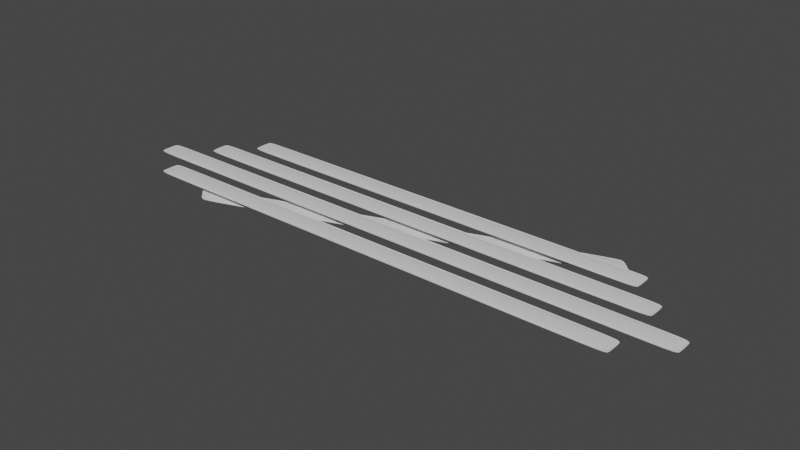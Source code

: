 # Source: WoodDebris.blend  (saved by Blender 3.1.7; exported with 4.5.12 LTS)
import bpy
from mathutils import Matrix  # noqa: F401  (used for matrix-valued properties, if any)

bpy.ops.wm.read_factory_settings(use_empty=True)
scene = bpy.context.scene
scene.name = 'Scene'

# ---- collections
col_collection = bpy.data.collections.new('Collection'); scene.collection.children.link(col_collection)

# ---- materials (node trees are filled in below, after node groups)
mat_material = bpy.data.materials.new('Material')
mat_material.alpha_threshold = 0.0
mat_material.use_transparent_shadow = False
mat_material.line_color = (0.0, 0.0, 0.0, 1.0)

# ---- material node trees
mat_material.use_nodes = True; mat_material.node_tree.nodes.clear()
_N = mat_material.node_tree.nodes; _L = mat_material.node_tree.links
n0 = _N.new('ShaderNodeOutputMaterial'); n0.name = 'Material Output'; n0.location = (300, 300)
n1 = _N.new('ShaderNodeBsdfPrincipled'); n1.name = 'Principled BSDF'; n1.location = (10, 300)
n1.distribution = 'GGX'
n1.subsurface_method = 'RANDOM_WALK_SKIN'
n1.inputs[2].default_value = 0.4
n1.inputs[3].default_value = 1.45
n1.inputs[27].default_value = (0.0, 0.0, 0.0, 1.0)
n1.inputs[28].default_value = 1.0
_L.new(n1.outputs[0], n0.inputs[0])
n0.is_active_output = True

# ---- world
world_world = bpy.data.worlds.new('World'); scene.world = world_world
world_world.use_nodes = True; world_world.node_tree.nodes.clear()
_N = world_world.node_tree.nodes; _L = world_world.node_tree.links
n0 = _N.new('ShaderNodeOutputWorld'); n0.name = 'World Output'; n0.location = (300, 300)
n1 = _N.new('ShaderNodeBackground'); n1.name = 'Background'; n1.location = (10, 300)
n1.inputs[0].default_value = (0.05088, 0.05088, 0.05088, 1.0)
_L.new(n1.outputs[0], n0.inputs[0])
n0.is_active_output = True
world_world.color = (0.05088, 0.05088, 0.05088)
world_world.use_sun_shadow = False
world_world.sun_shadow_jitter_overblur = 0.0

# ---- meshes
me_cube = bpy.data.meshes.new('Cube')
me_cube.from_pydata([(2.441, 0.1489, 0.05136), (2.441, 0.1489, -0.05136), (2.441, -0.1489, 0.05136), (2.441, -0.1489, -0.05136), (-2.441, 0.1489, 0.05136), (-2.441, 0.1489, -0.05136), (-2.441, -0.1489, 0.05136), (-2.441, -0.1489, -0.05136), (7.677e-10, 0.1489, -0.05136), (7.677e-10, -0.1489, 0.05136), (7.677e-10, -0.1489, -0.05136), (7.677e-10, 0.1489, 0.05136), (1.221, -0.1489, -0.05136), (1.221, 0.1489, 0.05136), (1.221, 0.1489, -0.05136), (1.221, -0.1489, 0.05136), (-1.221, 0.1489, -0.05136), (-1.221, -0.1489, 0.05136), (-1.221, -0.1489, -0.05136), (-1.221, 0.1489, 0.05136), (2.821, 0.4616, 0.05136), (2.821, 0.4616, -0.05136), (2.821, 0.1638, 0.05136), (2.821, 0.1638, -0.05136), (-2.821, 0.4616, 0.05136), (-2.821, 0.4616, -0.05136), (-2.821, 0.1638, 0.05136), (-2.821, 0.1638, -0.05136), (4.989e-09, 0.4616, -0.05136), (4.989e-09, 0.1638, 0.05136), (4.989e-09, 0.1638, -0.05136), (4.989e-09, 0.4616, 0.05136), (1.411, 0.1638, -0.05136), (1.411, 0.4616, 0.05136), (1.411, 0.4616, -0.05136), (1.411, 0.1638, 0.05136), (-1.411, 0.4616, -0.05136), (-1.411, 0.1638, 0.05136), (-1.411, 0.1638, -0.05136), (-1.411, 0.4616, 0.05136), (2.441, 0.7742, 0.05136), (2.441, 0.7742, -0.05136), (2.441, 0.4764, 0.05136), (2.441, 0.4764, -0.05136), (-2.441, 0.7742, 0.05136), (-2.441, 0.7742, -0.05136), (-2.441, 0.4764, 0.05136), (-2.441, 0.4764, -0.05136), (7.677e-10, 0.7742, -0.05136), (7.677e-10, 0.4764, 0.05136), (7.677e-10, 0.4764, -0.05136), (7.677e-10, 0.7742, 0.05136), (1.221, 0.4764, -0.05136), (1.221, 0.7742, 0.05136), (1.221, 0.7742, -0.05136), (1.221, 0.4764, 0.05136), (-1.221, 0.7742, -0.05136), (-1.221, 0.4764, 0.05136), (-1.221, 0.4764, -0.05136), (-1.221, 0.7742, 0.05136), (2.153, 1.087, 0.05136), (2.153, 1.087, -0.05136), (2.153, 0.7891, 0.05136), (2.153, 0.7891, -0.05136), (-2.153, 1.087, 0.05136), (-2.153, 1.087, -0.05136), (-2.153, 0.7891, 0.05136), (-2.153, 0.7891, -0.05136), (-2.428e-09, 1.087, -0.05136), (-2.428e-09, 0.7891, 0.05136), (-2.428e-09, 0.7891, -0.05136), (-2.428e-09, 1.087, 0.05136), (1.077, 0.7891, -0.05136), (1.077, 1.087, 0.05136), (1.077, 1.087, -0.05136), (1.077, 0.7891, 0.05136), (-1.077, 1.087, -0.05136), (-1.077, 0.7891, 0.05136), (-1.077, 0.7891, -0.05136), (-1.077, 1.087, 0.05136), (1.772, 1.316, -0.01053), (1.772, 1.316, -0.1132), (2.005, 1.056, -0.01053), (2.005, 1.056, -0.1132), (-1.993, 0.01725, -0.01053), (-1.993, 0.01725, -0.1132), (-1.76, -0.2431, -0.01053), (-1.76, -0.2431, -0.1132), (-0.1104, 0.6668, -0.1132), (0.1222, 0.4065, -0.01053), (0.1222, 0.4065, -0.1132), (-0.1104, 0.6668, -0.01053), (1.063, 0.7313, -0.1132), (0.8309, 0.9916, -0.01053), (0.8309, 0.9916, -0.1132), (1.063, 0.7313, -0.01053), (-1.052, 0.342, -0.1132), (-0.8191, 0.08168, -0.01053), (-0.8191, 0.08168, -0.1132), (-1.052, 0.342, -0.01053)], [], [(19, 4, 6, 17), (18, 17, 6, 7), (7, 6, 4, 5), (14, 1, 3, 12), (1, 0, 2, 3), (14, 13, 0, 1), (16, 19, 11, 8), (16, 8, 10, 18), (12, 15, 9, 10), (13, 11, 9, 15), (0, 13, 15, 2), (3, 2, 15, 12), (8, 11, 13, 14), (8, 14, 12, 10), (5, 16, 18, 7), (5, 4, 19, 16), (10, 9, 17, 18), (11, 19, 17, 9), (39, 24, 26, 37), (38, 37, 26, 27), (27, 26, 24, 25), (34, 21, 23, 32), (21, 20, 22, 23), (34, 33, 20, 21), (36, 39, 31, 28), (36, 28, 30, 38), (32, 35, 29, 30), (33, 31, 29, 35), (20, 33, 35, 22), (23, 22, 35, 32), (28, 31, 33, 34), (28, 34, 32, 30), (25, 36, 38, 27), (25, 24, 39, 36), (30, 29, 37, 38), (31, 39, 37, 29), (59, 44, 46, 57), (58, 57, 46, 47), (47, 46, 44, 45), (54, 41, 43, 52), (41, 40, 42, 43), (54, 53, 40, 41), (56, 59, 51, 48), (56, 48, 50, 58), (52, 55, 49, 50), (53, 51, 49, 55), (40, 53, 55, 42), (43, 42, 55, 52), (48, 51, 53, 54), (48, 54, 52, 50), (45, 56, 58, 47), (45, 44, 59, 56), (50, 49, 57, 58), (51, 59, 57, 49), (79, 64, 66, 77), (78, 77, 66, 67), (67, 66, 64, 65), (74, 61, 63, 72), (61, 60, 62, 63), (74, 73, 60, 61), (76, 79, 71, 68), (76, 68, 70, 78), (72, 75, 69, 70), (73, 71, 69, 75), (60, 73, 75, 62), (63, 62, 75, 72), (68, 71, 73, 74), (68, 74, 72, 70), (65, 76, 78, 67), (65, 64, 79, 76), (70, 69, 77, 78), (71, 79, 77, 69), (99, 84, 86, 97), (98, 97, 86, 87), (87, 86, 84, 85), (94, 81, 83, 92), (81, 80, 82, 83), (94, 93, 80, 81), (96, 99, 91, 88), (96, 88, 90, 98), (92, 95, 89, 90), (93, 91, 89, 95), (80, 93, 95, 82), (83, 82, 95, 92), (88, 91, 93, 94), (88, 94, 92, 90), (85, 96, 98, 87), (85, 84, 99, 96), (90, 89, 97, 98), (91, 99, 97, 89)])
me_cube.polygons.foreach_set('use_smooth', [True] * 90)
_uv = me_cube.uv_layers.new(name='UVMap')
_uv.uv.foreach_set('vector', [0.8125, 0.5, 0.875, 0.5, 0.875, 0.75, 0.8125, 0.75, 0.375, 0.9375, 0.625, 0.9375, 0.625, 1.0, 0.375, 1.0, 0.375, 0.0, 0.625, 0.0, 0.625, 0.25, 0.375, 0.25, 0.3125, 0.5, 0.375, 0.5, 0.375, 0.75, 0.3125, 0.75, 0.375, 0.5, 0.625, 0.5, 0.625, 0.75, 0.375, 0.75, 0.375, 0.4375, 0.625, 0.4375, 0.625, 0.5, 0.375, 0.5, 0.375, 0.3125, 0.625, 0.3125, 0.625, 0.375, 0.375, 0.375, 0.1875, 0.5, 0.25, 0.5, 0.25, 0.75, 0.1875, 0.75, 0.375, 0.8125, 0.625, 0.8125, 0.625, 0.875, 0.375, 0.875, 0.6875, 0.5, 0.75, 0.5, 0.75, 0.75, 0.6875, 0.75, 0.625, 0.5, 0.6875, 0.5, 0.6875, 0.75, 0.625, 0.75, 0.375, 0.75, 0.625, 0.75, 0.625, 0.8125, 0.375, 0.8125, 0.375, 0.375, 0.625, 0.375, 0.625, 0.4375, 0.375, 0.4375, 0.25, 0.5, 0.3125, 0.5, 0.3125, 0.75, 0.25, 0.75, 0.125, 0.5, 0.1875, 0.5, 0.1875, 0.75, 0.125, 0.75, 0.375, 0.25, 0.625, 0.25, 0.625, 0.3125, 0.375, 0.3125, 0.375, 0.875, 0.625, 0.875, 0.625, 0.9375, 0.375, 0.9375, 0.75, 0.5, 0.8125, 0.5, 0.8125, 0.75, 0.75, 0.75, 0.8125, 0.5, 0.875, 0.5, 0.875, 0.75, 0.8125, 0.75, 0.375, 0.9375, 0.625, 0.9375, 0.625, 1.0, 0.375, 1.0, 0.375, 0.0, 0.625, 0.0, 0.625, 0.25, 0.375, 0.25, 0.3125, 0.5, 0.375, 0.5, 0.375, 0.75, 0.3125, 0.75, 0.375, 0.5, 0.625, 0.5, 0.625, 0.75, 0.375, 0.75, 0.375, 0.4375, 0.625, 0.4375, 0.625, 0.5, 0.375, 0.5, 0.375, 0.3125, 0.625, 0.3125, 0.625, 0.375, 0.375, 0.375, 0.1875, 0.5, 0.25, 0.5, 0.25, 0.75, 0.1875, 0.75, 0.375, 0.8125, 0.625, 0.8125, 0.625, 0.875, 0.375, 0.875, 0.6875, 0.5, 0.75, 0.5, 0.75, 0.75, 0.6875, 0.75, 0.625, 0.5, 0.6875, 0.5, 0.6875, 0.75, 0.625, 0.75, 0.375, 0.75, 0.625, 0.75, 0.625, 0.8125, 0.375, 0.8125, 0.375, 0.375, 0.625, 0.375, 0.625, 0.4375, 0.375, 0.4375, 0.25, 0.5, 0.3125, 0.5, 0.3125, 0.75, 0.25, 0.75, 0.125, 0.5, 0.1875, 0.5, 0.1875, 0.75, 0.125, 0.75, 0.375, 0.25, 0.625, 0.25, 0.625, 0.3125, 0.375, 0.3125, 0.375, 0.875, 0.625, 0.875, 0.625, 0.9375, 0.375, 0.9375, 0.75, 0.5, 0.8125, 0.5, 0.8125, 0.75, 0.75, 0.75, 0.8125, 0.5, 0.875, 0.5, 0.875, 0.75, 0.8125, 0.75, 0.375, 0.9375, 0.625, 0.9375, 0.625, 1.0, 0.375, 1.0, 0.375, 0.0, 0.625, 0.0, 0.625, 0.25, 0.375, 0.25, 0.3125, 0.5, 0.375, 0.5, 0.375, 0.75, 0.3125, 0.75, 0.375, 0.5, 0.625, 0.5, 0.625, 0.75, 0.375, 0.75, 0.375, 0.4375, 0.625, 0.4375, 0.625, 0.5, 0.375, 0.5, 0.375, 0.3125, 0.625, 0.3125, 0.625, 0.375, 0.375, 0.375, 0.1875, 0.5, 0.25, 0.5, 0.25, 0.75, 0.1875, 0.75, 0.375, 0.8125, 0.625, 0.8125, 0.625, 0.875, 0.375, 0.875, 0.6875, 0.5, 0.75, 0.5, 0.75, 0.75, 0.6875, 0.75, 0.625, 0.5, 0.6875, 0.5, 0.6875, 0.75, 0.625, 0.75, 0.375, 0.75, 0.625, 0.75, 0.625, 0.8125, 0.375, 0.8125, 0.375, 0.375, 0.625, 0.375, 0.625, 0.4375, 0.375, 0.4375, 0.25, 0.5, 0.3125, 0.5, 0.3125, 0.75, 0.25, 0.75, 0.125, 0.5, 0.1875, 0.5, 0.1875, 0.75, 0.125, 0.75, 0.375, 0.25, 0.625, 0.25, 0.625, 0.3125, 0.375, 0.3125, 0.375, 0.875, 0.625, 0.875, 0.625, 0.9375, 0.375, 0.9375, 0.75, 0.5, 0.8125, 0.5, 0.8125, 0.75, 0.75, 0.75, 0.8125, 0.5, 0.875, 0.5, 0.875, 0.75, 0.8125, 0.75, 0.375, 0.9375, 0.625, 0.9375, 0.625, 1.0, 0.375, 1.0, 0.375, 0.0, 0.625, 0.0, 0.625, 0.25, 0.375, 0.25, 0.3125, 0.5, 0.375, 0.5, 0.375, 0.75, 0.3125, 0.75, 0.375, 0.5, 0.625, 0.5, 0.625, 0.75, 0.375, 0.75, 0.375, 0.4375, 0.625, 0.4375, 0.625, 0.5, 0.375, 0.5, 0.375, 0.3125, 0.625, 0.3125, 0.625, 0.375, 0.375, 0.375, 0.1875, 0.5, 0.25, 0.5, 0.25, 0.75, 0.1875, 0.75, 0.375, 0.8125, 0.625, 0.8125, 0.625, 0.875, 0.375, 0.875, 0.6875, 0.5, 0.75, 0.5, 0.75, 0.75, 0.6875, 0.75, 0.625, 0.5, 0.6875, 0.5, 0.6875, 0.75, 0.625, 0.75, 0.375, 0.75, 0.625, 0.75, 0.625, 0.8125, 0.375, 0.8125, 0.375, 0.375, 0.625, 0.375, 0.625, 0.4375, 0.375, 0.4375, 0.25, 0.5, 0.3125, 0.5, 0.3125, 0.75, 0.25, 0.75, 0.125, 0.5, 0.1875, 0.5, 0.1875, 0.75, 0.125, 0.75, 0.375, 0.25, 0.625, 0.25, 0.625, 0.3125, 0.375, 0.3125, 0.375, 0.875, 0.625, 0.875, 0.625, 0.9375, 0.375, 0.9375, 0.75, 0.5, 0.8125, 0.5, 0.8125, 0.75, 0.75, 0.75, 0.8125, 0.5, 0.875, 0.5, 0.875, 0.75, 0.8125, 0.75, 0.375, 0.9375, 0.625, 0.9375, 0.625, 1.0, 0.375, 1.0, 0.375, 0.0, 0.625, 0.0, 0.625, 0.25, 0.375, 0.25, 0.3125, 0.5, 0.375, 0.5, 0.375, 0.75, 0.3125, 0.75, 0.375, 0.5, 0.625, 0.5, 0.625, 0.75, 0.375, 0.75, 0.375, 0.4375, 0.625, 0.4375, 0.625, 0.5, 0.375, 0.5, 0.375, 0.3125, 0.625, 0.3125, 0.625, 0.375, 0.375, 0.375, 0.1875, 0.5, 0.25, 0.5, 0.25, 0.75, 0.1875, 0.75, 0.375, 0.8125, 0.625, 0.8125, 0.625, 0.875, 0.375, 0.875, 0.6875, 0.5, 0.75, 0.5, 0.75, 0.75, 0.6875, 0.75, 0.625, 0.5, 0.6875, 0.5, 0.6875, 0.75, 0.625, 0.75, 0.375, 0.75, 0.625, 0.75, 0.625, 0.8125, 0.375, 0.8125, 0.375, 0.375, 0.625, 0.375, 0.625, 0.4375, 0.375, 0.4375, 0.25, 0.5, 0.3125, 0.5, 0.3125, 0.75, 0.25, 0.75, 0.125, 0.5, 0.1875, 0.5, 0.1875, 0.75, 0.125, 0.75, 0.375, 0.25, 0.625, 0.25, 0.625, 0.3125, 0.375, 0.3125, 0.375, 0.875, 0.625, 0.875, 0.625, 0.9375, 0.375, 0.9375, 0.75, 0.5, 0.8125, 0.5, 0.8125, 0.75, 0.75, 0.75])
me_cube.materials.append(mat_material)
me_cube.use_remesh_preserve_volume = False
me_cube.use_remesh_preserve_attributes = False
me_cube.use_mirror_vertex_groups = False
me_cube.update()

# ---- objects
ob_cube = bpy.data.objects.new('Cube', me_cube)

# ---- transforms, parenting, visibility, modifiers, constraints
ob_cube.location = (0.0, 0.0, 0.0)
ob_cube.lock_rotations_4d = False
ob_cube.empty_display_type = 'ARROWS'
ob_cube.lineart.crease_threshold = 0.0
_m = ob_cube.modifiers.new('Bevel', 'BEVEL')
_m.width = 0.04
_m.width_pct = 0.04
_m = ob_cube.modifiers.new('Displace', 'DISPLACE')
_m.strength = -0.1
_m.texture_coords = 'GLOBAL'
_m = ob_cube.modifiers.new('Subdivision', 'SUBSURF')

# ---- collection membership
col_collection.objects.link(ob_cube)

# ---- scene / render settings (as saved in the file)
scene.frame_start = 1; scene.frame_end = 250; scene.frame_set(1)
scene.render.engine = 'BLENDER_EEVEE_NEXT'
scene.cycles.sampling_pattern = 'TABULATED_SOBOL'
scene.cycles.use_light_tree = False
scene.view_settings.view_transform = 'Filmic'
bpy.context.view_layer.update()

# ---- added for rendering (the .blend has no active camera and no usable light): camera, sun
cam_auto = bpy.data.cameras.new('AutoCamera')
cam_auto.lens = 50.0
cam_auto.sensor_width = 36.0
cam_auto.clip_end = 1000.0
ob_auto_camera = bpy.data.objects.new('AutoCamera', cam_auto)
scene.collection.objects.link(ob_auto_camera)
ob_auto_camera.location = (5.42558, -5.98335, 4.31098)
ob_auto_camera.rotation_euler = (1.09748, -7.21219e-08, 0.694738)
scene.camera = ob_auto_camera
light_auto_sun = bpy.data.lights.new('AutoSun', 'SUN')
light_auto_sun.energy = 3.0
light_auto_sun.angle = 0.0523599
ob_auto_sun = bpy.data.objects.new('AutoSun', light_auto_sun)
scene.collection.objects.link(ob_auto_sun)
ob_auto_sun.rotation_euler = (0.872665, 0.174533, 0.523599)
bpy.context.view_layer.update()
